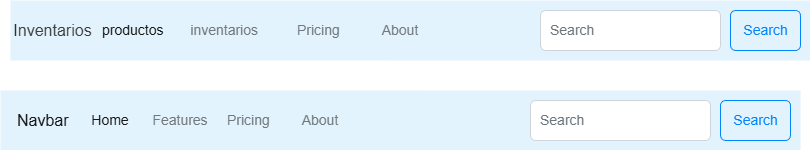

The diagram above was exported from draw.io. Its source (the exported page's mxGraphModel, read from the mxfile embedded in the PNG):
<mxGraphModel dx="717" dy="408" grid="1" gridSize="10" guides="1" tooltips="1" connect="1" arrows="1" fold="1" page="1" pageScale="1" pageWidth="827" pageHeight="1169" math="0" shadow="0">
  <root>
    <mxCell id="0" />
    <mxCell id="1" parent="0" />
    <mxCell id="271" value="" style="html=1;shadow=0;dashed=0;fillColor=#E3F3FD;strokeColor=none;fontSize=16;fontColor=#ffffff;align=left;spacing=15;" vertex="1" parent="1">
      <mxGeometry x="370" y="20" width="800" height="60" as="geometry" />
    </mxCell>
    <mxCell id="272" value="" style="swimlane;shape=mxgraph.bootstrap.anchor;strokeColor=none;fillColor=none;childLayout=stackLayout;horizontal=0;startSize=0;horizontalStack=1;resizeParent=1;resizeParentMax=0;resizeLast=0;collapsible=0;marginBottom=0;whiteSpace=wrap;html=1;resizeWidth=0;align=right;" vertex="1" parent="271">
      <mxGeometry y="10" width="140" height="40" as="geometry" />
    </mxCell>
    <mxCell id="273" value="&lt;div style=&quot;&quot;&gt;&lt;span style=&quot;background-color: transparent;&quot;&gt;I&lt;/span&gt;&lt;span style=&quot;background-color: transparent; color: rgb(63, 63, 63);&quot;&gt;nventarios&lt;/span&gt;&lt;/div&gt;" style="text;strokeColor=none;align=center;verticalAlign=middle;spacingLeft=15;spacingRight=10;points=[[0,0.5,0,-3,0],[1,0.5,0,10,0]];portConstraint=eastwest;rotatable=0;whiteSpace=wrap;html=1;fillColor=none;fontColor=#161819;fontSize=16;" vertex="1" parent="272">
      <mxGeometry width="80" height="40" as="geometry" />
    </mxCell>
    <mxCell id="274" value="productos" style="text;strokeColor=none;align=left;verticalAlign=middle;spacingLeft=10;spacingRight=10;points=[[0,0.5],[1,0.5]];portConstraint=eastwest;rotatable=0;whiteSpace=wrap;html=1;fillColor=none;fontColor=#161819;fontSize=14;" vertex="1" parent="272">
      <mxGeometry x="80" width="60" height="40" as="geometry" />
    </mxCell>
    <mxCell id="278" value="Search" style="html=1;shadow=0;dashed=0;shape=mxgraph.bootstrap.rrect;rSize=5;fontSize=14;fontColor=#0085FC;strokeColor=#0085FC;fillColor=none;" vertex="1" parent="271">
      <mxGeometry x="1" width="70" height="40" relative="1" as="geometry">
        <mxPoint x="-80" y="10" as="offset" />
      </mxGeometry>
    </mxCell>
    <mxCell id="279" value="Search" style="html=1;shadow=0;dashed=0;shape=mxgraph.bootstrap.rrect;rSize=5;fontSize=14;fontColor=#6C767D;strokeColor=#CED4DA;fillColor=#ffffff;align=left;spacing=10;" vertex="1" parent="271">
      <mxGeometry x="1" width="180" height="40" relative="1" as="geometry">
        <mxPoint x="-270" y="10" as="offset" />
      </mxGeometry>
    </mxCell>
    <mxCell id="277" value="About" style="text;strokeColor=none;align=center;verticalAlign=middle;spacingLeft=10;spacingRight=10;points=[[0,0.5],[1,0.5]];portConstraint=eastwest;rotatable=0;whiteSpace=wrap;html=1;fillColor=none;fontColor=#71797E;fontSize=14;" vertex="1" parent="271">
      <mxGeometry x="360" y="10" width="60" height="40" as="geometry" />
    </mxCell>
    <mxCell id="276" value="Pricing" style="text;strokeColor=none;align=left;verticalAlign=middle;spacingLeft=5;spacingRight=10;points=[[0,0.5],[1,0.5]];portConstraint=eastwest;rotatable=0;whiteSpace=wrap;html=1;fillColor=none;fontColor=#71797E;fontSize=14;" vertex="1" parent="271">
      <mxGeometry x="280" y="10" width="70" height="40" as="geometry" />
    </mxCell>
    <mxCell id="275" value="inventarios" style="text;strokeColor=none;align=right;verticalAlign=middle;spacingLeft=10;spacingRight=10;points=[[0,0.5],[1,0.5]];portConstraint=eastwest;rotatable=0;whiteSpace=wrap;html=1;fillColor=none;fontColor=#71797E;fontSize=14;" vertex="1" parent="271">
      <mxGeometry x="180" y="10" width="80" height="40" as="geometry" />
    </mxCell>
    <mxCell id="280" value="" style="html=1;shadow=0;dashed=0;fillColor=#E3F3FD;strokeColor=none;fontSize=16;fontColor=#ffffff;align=left;spacing=15;" vertex="1" parent="1">
      <mxGeometry x="360" y="110" width="800" height="60" as="geometry" />
    </mxCell>
    <mxCell id="281" value="" style="swimlane;shape=mxgraph.bootstrap.anchor;strokeColor=none;fillColor=none;fontColor=#0085FC;fontStyle=0;childLayout=stackLayout;horizontal=0;startSize=0;horizontalStack=1;resizeParent=1;resizeParentMax=0;resizeLast=0;collapsible=0;marginBottom=0;whiteSpace=wrap;html=1;resizeWidth=0;" vertex="1" parent="280">
      <mxGeometry y="10" width="350" height="40" as="geometry" />
    </mxCell>
    <mxCell id="282" value="Navbar" style="text;strokeColor=none;align=left;verticalAlign=middle;spacingLeft=15;spacingRight=10;points=[[0,0.5],[1,0.5]];portConstraint=eastwest;rotatable=0;whiteSpace=wrap;html=1;fillColor=none;fontColor=#161819;fontSize=16;" vertex="1" parent="281">
      <mxGeometry width="80" height="40" as="geometry" />
    </mxCell>
    <mxCell id="283" value="Home" style="text;strokeColor=none;align=center;verticalAlign=middle;spacingLeft=10;spacingRight=10;points=[[0,0.5],[1,0.5]];portConstraint=eastwest;rotatable=0;whiteSpace=wrap;html=1;fillColor=none;fontColor=#161819;fontSize=14;" vertex="1" parent="281">
      <mxGeometry x="80" width="60" height="40" as="geometry" />
    </mxCell>
    <mxCell id="284" value="Features" style="text;strokeColor=none;align=center;verticalAlign=middle;spacingLeft=10;spacingRight=10;points=[[0,0.5],[1,0.5]];portConstraint=eastwest;rotatable=0;whiteSpace=wrap;html=1;fillColor=none;fontColor=#71797E;fontSize=14;" vertex="1" parent="281">
      <mxGeometry x="140" width="80" height="40" as="geometry" />
    </mxCell>
    <mxCell id="285" value="Pricing" style="text;strokeColor=none;align=left;verticalAlign=middle;spacingLeft=5;spacingRight=10;points=[[0,0.5],[1,0.5]];portConstraint=eastwest;rotatable=0;whiteSpace=wrap;html=1;fillColor=none;fontColor=#71797E;fontSize=14;" vertex="1" parent="281">
      <mxGeometry x="220" width="70" height="40" as="geometry" />
    </mxCell>
    <mxCell id="286" value="About" style="text;strokeColor=none;align=center;verticalAlign=middle;spacingLeft=10;spacingRight=10;points=[[0,0.5],[1,0.5]];portConstraint=eastwest;rotatable=0;whiteSpace=wrap;html=1;fillColor=none;fontColor=#71797E;fontSize=14;" vertex="1" parent="281">
      <mxGeometry x="290" width="60" height="40" as="geometry" />
    </mxCell>
    <mxCell id="287" value="Search" style="html=1;shadow=0;dashed=0;shape=mxgraph.bootstrap.rrect;rSize=5;fontSize=14;fontColor=#0085FC;strokeColor=#0085FC;fillColor=none;" vertex="1" parent="280">
      <mxGeometry x="1" width="70" height="40" relative="1" as="geometry">
        <mxPoint x="-80" y="10" as="offset" />
      </mxGeometry>
    </mxCell>
    <mxCell id="288" value="Search" style="html=1;shadow=0;dashed=0;shape=mxgraph.bootstrap.rrect;rSize=5;fontSize=14;fontColor=#6C767D;strokeColor=#CED4DA;fillColor=#ffffff;align=left;spacing=10;" vertex="1" parent="280">
      <mxGeometry x="1" width="180" height="40" relative="1" as="geometry">
        <mxPoint x="-270" y="10" as="offset" />
      </mxGeometry>
    </mxCell>
  </root>
</mxGraphModel>